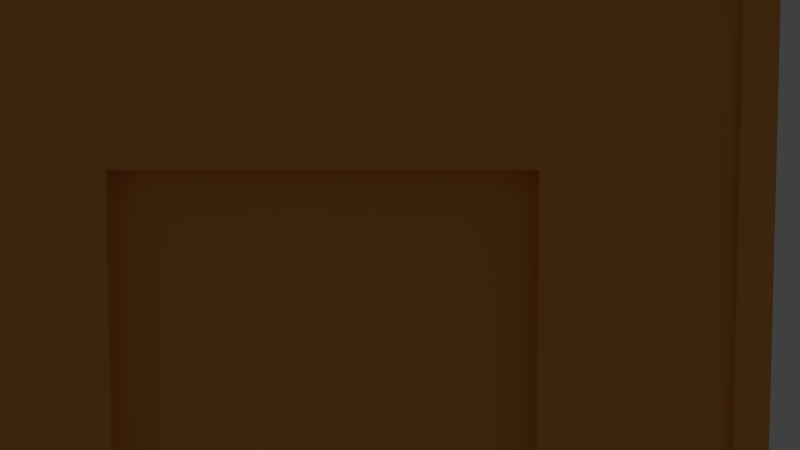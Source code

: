 # Source: Lager.blend  (saved by Blender 2.74.0; exported with 4.5.12 LTS)
import bpy
from mathutils import Matrix  # noqa: F401  (used for matrix-valued properties, if any)

bpy.ops.wm.read_factory_settings(use_empty=True)
scene = bpy.context.scene
scene.name = 'Scene'

# ---- collections
col_collection_1 = bpy.data.collections.new('Collection 1'); scene.collection.children.link(col_collection_1)
col_collection_2 = bpy.data.collections.new('Collection 2'); scene.collection.children.link(col_collection_2)
col_collection_3 = bpy.data.collections.new('Collection 3'); scene.collection.children.link(col_collection_3)
col_collection_4 = bpy.data.collections.new('Collection 4'); scene.collection.children.link(col_collection_4)
col_collection_6 = bpy.data.collections.new('Collection 6'); scene.collection.children.link(col_collection_6)
col_collection_6.hide_render = True
col_collection_6.hide_viewport = True

# ---- materials (node trees are filled in below, after node groups)
mat_holz = bpy.data.materials.new('Holz')
mat_holz.alpha_threshold = 0.0
mat_holz.use_transparent_shadow = False
mat_holz.diffuse_color = (0.8563, 0.3587, 0.07738, 1.0)
mat_holz.specular_color = (1.0, 0.9699, 0.9699)
mat_holz.roughness = 0.5
mat_holz.specular_intensity = 0.0137
mat_holz.line_color = (0.0, 0.0, 0.0, 1.0)

# ---- material node trees

# ---- world
world_world = bpy.data.worlds.new('World'); scene.world = world_world
world_world.color = (0.05088, 0.05088, 0.05088)
world_world.use_sun_shadow = False
world_world.sun_shadow_jitter_overblur = 0.0
world_world.cycles.sampling_method = 'MANUAL'
world_world.cycles.sample_map_resolution = 256

# ---- cameras
cam_camera = bpy.data.cameras.new('Camera')
cam_camera.clip_end = 100.0
cam_camera.lens = 35.0
cam_camera.sensor_width = 32.0
cam_camera.sensor_height = 18.0
cam_camera.display_size = 2.0
cam_camera.dof.focus_distance = 0.0
cam_camera.dof.aperture_fstop = 128.0

# ---- lights
light_point_004 = bpy.data.lights.new('Point.004', 'POINT')
light_point_004.transmission_factor = 0.0
light_point_004.energy = 100.0
light_point_004.shadow_buffer_clip_start = 0.5
light_point_004.shadow_soft_size = 0.1
light_point_004.shadow_maximum_resolution = 0.006
light_point_004.use_absolute_resolution = True
light_point_004.cycles.use_multiple_importance_sampling = False
light_point_003 = bpy.data.lights.new('Point.003', 'POINT')
light_point_003.transmission_factor = 0.0
light_point_003.energy = 100.0
light_point_003.shadow_buffer_clip_start = 0.5
light_point_003.shadow_soft_size = 0.1
light_point_003.shadow_maximum_resolution = 0.006
light_point_003.use_absolute_resolution = True
light_point_003.cycles.use_multiple_importance_sampling = False
light_point = bpy.data.lights.new('Point', 'POINT')
light_point.transmission_factor = 0.0
light_point.energy = 100.0
light_point.shadow_buffer_clip_start = 0.5
light_point.shadow_soft_size = 0.1
light_point.shadow_maximum_resolution = 0.006
light_point.use_absolute_resolution = True
light_point.cycles.use_multiple_importance_sampling = False
light_point_001 = bpy.data.lights.new('Point.001', 'POINT')
light_point_001.transmission_factor = 0.0
light_point_001.energy = 100.0
light_point_001.shadow_buffer_clip_start = 0.5
light_point_001.shadow_soft_size = 0.1
light_point_001.shadow_maximum_resolution = 0.006
light_point_001.use_absolute_resolution = True
light_point_001.cycles.use_multiple_importance_sampling = False
light_point_002 = bpy.data.lights.new('Point.002', 'POINT')
light_point_002.transmission_factor = 0.0
light_point_002.energy = 100.0
light_point_002.shadow_buffer_clip_start = 0.5
light_point_002.shadow_soft_size = 0.1
light_point_002.shadow_maximum_resolution = 0.006
light_point_002.use_absolute_resolution = True
light_point_002.cycles.use_multiple_importance_sampling = False

# ---- meshes
me_cube = bpy.data.meshes.new('Cube')
me_cube.from_pydata([(1.0, -5.364e-07, 1.5), (-1.0, 2.084e-06, 1.5), (1.0, -0.5, -1.0), (1.0, 0.5, -1.0), (1.0, 0.7, 0.6311), (1.0, -5.424e-07, 1.3), (1.0, -0.7, 0.6311), (0.96, 0.7, 0.6311), (0.96, -5.424e-07, 1.3), (0.96, -0.7, 0.6311), (-1.0, 0.8, 0.6311), (-1.0, -0.8, 0.6311), (-1.0, 2.076e-06, 1.367), (-0.96, 0.8, 0.6311), (-0.96, -0.8, 0.6311), (-0.96, 2.076e-06, 1.367), (1.0, 1.0, -0.96), (-1.0, 1.0, -0.96), (-1.0, -1.0, -0.96), (1.0, -1.0, -0.96), (1.0, -0.5, -0.96), (1.0, 0.5, -0.96), (1.021, 1.04, -0.96), (-1.018, 1.04, -0.96), (-1.018, -1.035, -0.96), (1.021, -1.035, -0.96), (1.021, -0.515, -0.96), (1.021, 0.515, -0.96), (1.021, 1.04, -1.0), (-1.018, 1.04, -1.0), (-1.018, -1.035, -1.0), (1.021, -1.035, -1.0), (1.021, -0.515, -1.0), (1.021, 0.515, -1.0), (-1.01, 1.02, -0.963), (-1.01, 1.02, 0.4822), (1.0, -0.94, -0.9617), (1.01, -0.94, -0.9617), (1.01, -1.02, 0.4788), (1.01, -1.02, -0.9617), (0.97, -1.02, 0.4788), (0.97, -1.02, -0.9617), (0.97, -1.0, 0.5), (0.97, -1.0, -0.9617), (-1.01, 0.94, 0.5607), (-1.01, 0.94, -0.963), (1.0, -0.94, 0.5601), (-1.0, 0.94, -0.963), (-1.0, 0.94, 0.5607), (1.01, -0.94, 0.5601), (1.0, 0.94, 0.5587), (1.0, 0.94, -0.9645), (1.01, 0.94, 0.5587), (1.01, 0.94, -0.9645), (1.01, 1.02, 0.4788), (1.01, 1.02, -0.9645), (0.97, 1.02, 0.4788), (0.97, 1.02, -0.9645), (0.97, 1.0, 0.5), (0.97, 1.0, -0.9645), (1.01, -0.94, 0.4801), (1.0, -0.94, 0.4801), (1.01, 0.94, 0.4787), (1.0, 0.94, 0.4787), (-0.97, 1.02, -0.963), (-0.97, 1.02, 0.4822), (-0.97, 1.0, -0.963), (-0.97, 1.0, 0.5), (-1.0, -0.94, -0.964), (-1.0, -0.94, 0.5584), (-1.01, -0.94, -0.964), (-1.01, -0.94, 0.5584), (-1.01, -1.02, -0.964), (-1.01, -1.02, 0.4787), (-0.97, -1.02, -0.964), (-0.97, -1.02, 0.4787), (-0.97, -1.0, -0.964), (-0.97, -1.0, 0.5), (-1.0, 0.94, 0.4807), (-1.01, 0.94, 0.4807), (-1.01, -0.94, 0.4784), (-1.0, -0.94, 0.4784), (0.02364, 1.02, 0.4795), (0.02364, 1.02, -0.9655), (-0.01636, 1.02, 0.4795), (-0.01636, 1.02, -0.9655), (0.02364, 1.0, -0.9655), (0.02364, 1.0, 0.4839), (-0.01636, 1.0, -0.9655), (-0.01636, 1.0, 0.4839), (-0.01637, -1.001, -0.9631), (-0.01637, -1.001, 0.478), (0.02363, -1.001, -0.9631), (0.02363, -1.001, 0.478), (-0.01637, -1.021, -0.9631), (-0.01637, -1.021, 0.4574), (0.02363, -1.021, -0.9631), (0.02363, -1.021, 0.4574)], [], [(6, 9, 7, 4), (6, 9, 8, 5), (5, 8, 7, 4), (8, 9, 7), (11, 14, 13, 10), (10, 13, 15, 12), (12, 15, 14, 11), (15, 13, 14), (16, 22, 23, 17), (18, 24, 25, 19), (21, 27, 22, 16), (19, 25, 26, 20), (18, 24, 23, 17), (22, 28, 29, 23), (24, 30, 31, 25), (27, 33, 28, 22), (25, 31, 32, 26), (24, 23, 29, 30), (21, 3, 33, 27), (2, 20, 26, 32), (60, 38, 39, 37), (38, 40, 41, 39), (40, 42, 43, 41), (54, 62, 53, 55), (52, 62, 54), (54, 55, 57, 56), (56, 57, 59, 58), (4, 6, 46, 50), (61, 63, 62, 60), (79, 35, 34, 45), (47, 45, 79, 78), (4, 50, 0, 5), (38, 60, 49), (61, 60, 37, 36), (49, 60, 62, 52), (34, 35, 65, 64), (64, 66, 67, 65), (80, 70, 72, 73), (73, 72, 74, 75), (75, 74, 76, 77), (71, 44, 79, 80), (78, 79, 80, 81), (11, 10, 48, 69), (48, 69, 71, 44), (85, 88, 89, 84), (82, 87, 86, 83), (84, 82, 83, 85), (95, 94, 96, 97), (92, 93, 97, 96), (91, 95, 94, 90), (71, 80, 73), (68, 81, 80, 70), (5, 0, 46, 6), (49, 52, 50, 46), (1, 48, 10, 12), (11, 69, 1, 12), (63, 51, 53, 62), (79, 44, 35)])
_uv = me_cube.uv_layers.new(name='UVMap')
_uv.uv.foreach_set('vector', [0.9588, 0.4959, 0.9686, 0.4959, 0.9686, 0.8361, 0.9588, 0.8361, 0.9588, 0.4959, 0.9686, 0.4959, 0.9686, 0.666, 0.9588, 0.666, 0.9588, 0.666, 0.9686, 0.666, 0.9686, 0.8361, 0.9588, 0.8361, 0.7849, 0.666, 0.9489, 0.4959, 0.9489, 0.8361, 0.9092, 0.0, 0.9191, 1.448e-08, 0.9191, 0.3888, 0.9092, 0.3888, 0.8994, 0.0, 0.9092, 0.0, 0.9092, 0.1944, 0.8994, 0.1944, 0.8994, 0.1944, 0.9092, 0.1944, 0.9092, 0.3888, 0.8994, 0.3888, 0.6044, 0.6903, 0.7849, 0.4959, 0.7849, 0.8847, 0.87, 0.005062, 0.8798, 1.738e-07, 0.8798, 0.4954, 0.87, 0.491, 0.3534, 0.5002, 0.3619, 0.4958, 0.3619, 0.9912, 0.3534, 0.9862, 0.7474, 0.005062, 0.7511, 0.0, 0.8798, 1.738e-07, 0.87, 0.005062, 0.3534, 0.9862, 0.3619, 0.9912, 0.2344, 0.9912, 0.2307, 0.9862, 0.9686, 0.5044, 0.973, 0.4959, 0.973, 1.0, 0.9686, 0.9903, 0.8798, 0.0, 0.8896, 0.0, 0.8896, 0.4954, 0.8798, 0.4954, 0.8994, 0.4954, 0.8896, 0.4954, 0.8896, 0.0, 0.8994, 0.0, 0.9191, 0.3511, 0.9289, 0.3511, 0.9289, 0.4787, 0.9191, 0.4787, 0.9289, 0.3511, 0.9387, 0.3511, 0.9387, 0.4774, 0.9289, 0.4774, 0.3619, 0.9999, 0.3619, 0.4958, 0.3717, 0.4958, 0.3717, 0.9999, 0.79, 0.8361, 0.79, 0.8458, 0.7849, 0.8458, 0.7849, 0.8361, 0.7951, 0.8361, 0.7951, 0.8458, 0.79, 0.8458, 0.79, 0.8361, 0.7278, 0.4765, 0.7274, 0.4959, 0.3741, 0.4957, 0.3741, 0.4762, 0.9489, 0.4959, 0.9588, 0.4959, 0.9588, 0.846, 0.9489, 0.846, 0.9828, 0.846, 0.9779, 0.8511, 0.9779, 0.4959, 0.9828, 0.4959, 0.7278, 0.000268, 0.7278, 0.01971, 0.3737, 0.01944, 0.3738, 0.0, 0.7474, 0.01972, 0.7278, 0.01971, 0.7278, 0.000268, 0.9485, 0.0, 0.9485, 0.3507, 0.9387, 0.3507, 0.9387, 0.0, 0.9681, 0.3507, 0.9681, 0.0, 0.973, 0.0, 0.973, 0.3558, 0.213, 0.8943, 0.2133, 0.5541, 0.2307, 0.4958, 0.2307, 0.9526, 0.9926, 0.0, 0.9926, 0.4568, 0.9902, 0.4568, 0.9902, 0.0, 0.01962, 0.01944, 0.01925, 0.0, 0.3737, 0.0001805, 0.3737, 0.01962, 0.9975, 0.8467, 0.995, 0.8467, 0.995, 0.4959, 0.9975, 0.4959, 0.213, 0.8943, 0.2307, 0.9526, 0.0, 0.7241, 0.04906, 0.7241, 0.7274, 0.4959, 0.7278, 0.4765, 0.7474, 0.4765, 0.9975, 0.0, 1.0, 0.0, 1.0, 0.3503, 0.9975, 0.3503, 0.7474, 0.4765, 0.7278, 0.4765, 0.7278, 0.01971, 0.7474, 0.01972, 0.9191, 0.3511, 0.9191, 0.0, 0.9289, 0.0, 0.9289, 0.3511, 0.973, 0.0, 0.9779, 0.0, 0.9779, 0.3555, 0.973, 0.3511, 0.01993, 0.4762, 0.3737, 0.4764, 0.3737, 0.4958, 0.01985, 0.4957, 0.9583, 0.0, 0.9583, 0.3505, 0.9485, 0.3505, 0.9485, 0.0, 0.973, 0.8465, 0.973, 0.4959, 0.9779, 0.4959, 0.9779, 0.8516, 0.0003091, 0.4762, 0.0, 0.01943, 0.01962, 0.01944, 0.01993, 0.4762, 0.995, 0.9527, 0.9926, 0.9527, 0.9926, 0.4959, 0.995, 0.4959, 0.5867, 0.9187, 0.5871, 0.5299, 0.6044, 0.4959, 0.6044, 0.9527, 0.9877, 0.4568, 0.9877, 0.0, 0.9902, 0.0, 0.9902, 0.4568, 0.9828, 0.3522, 0.9779, 0.3522, 0.9779, 0.0, 0.9828, 0.001069, 0.9828, 0.497, 0.9877, 0.4959, 0.9877, 0.8481, 0.9828, 0.8481, 0.9289, 0.0, 0.9387, 0.0, 0.9387, 0.3511, 0.9289, 0.3511, 0.9681, 0.0, 0.9681, 0.3451, 0.9583, 0.3451, 0.9583, 0.0, 0.9926, 0.4959, 0.9926, 0.8461, 0.9877, 0.8411, 0.9877, 0.4959, 0.9877, 0.3501, 0.9828, 0.3451, 0.9828, 0.0, 0.9877, 0.0, 0.0003091, 0.4762, 0.01993, 0.4762, 0.01985, 0.4957, 1.0, 0.4959, 1.0, 0.8464, 0.9975, 0.8464, 0.9975, 0.4959, 0.04906, 0.7241, 0.0, 0.7241, 0.2307, 0.4958, 0.2133, 0.5541, 0.9951, 0.0, 0.9951, 0.4568, 0.9926, 0.4568, 0.9926, 0.0, 0.3737, 0.7241, 0.6044, 0.4959, 0.5871, 0.5299, 0.4065, 0.7241, 0.5867, 0.9187, 0.6044, 0.9527, 0.3737, 0.7241, 0.4065, 0.7241, 0.9975, 0.0, 0.9975, 0.3507, 0.9951, 0.3507, 0.9951, 0.0, 0.01962, 0.01944, 0.0, 0.01943, 0.01925, 0.0])
me_cube.materials.append(mat_holz)
me_cube.use_remesh_preserve_volume = False
me_cube.use_remesh_preserve_attributes = False
me_cube.use_mirror_vertex_groups = False
me_cube.update()
me_cube_002 = bpy.data.meshes.new('Cube.002')
me_cube_002.from_pydata([(1.04, -5.364e-07, 1.5), (1.04, -1.08, 0.4149), (1.04, 1.072, 0.4369), (-1.04, 2.084e-06, 1.5), (-1.04, -1.08, 0.4149), (-1.04, 1.072, 0.4369)], [], [(5, 3, 0, 2), (3, 4, 1, 0)])
_uv = me_cube_002.uv_layers.new(name='UVMap')
_uv.uv.foreach_set('vector', [0.0, 0.0, 0.5035, 4.172e-07, 0.5035, 1.0, 0.0, 1.0, 0.5035, 1.0, 0.0, 1.0, -5.96e-08, 0.0, 0.5035, 4.172e-07])
me_cube_002.materials.append(mat_holz)
me_cube_002.use_remesh_preserve_volume = False
me_cube_002.use_remesh_preserve_attributes = False
me_cube_002.use_mirror_vertex_groups = False
me_cube_002.update()
me_cube_001 = bpy.data.meshes.new('Cube.001')
me_cube_001.from_pydata([(0.4, -1.0, 0.5), (0.00995, -1.058, 1.4), (0.4, -0.96, 0.5), (0.00995, -1.018, 1.4), (-0.4, -0.96, 0.5), (0.009951, 0.942, 1.4), (-0.4, 1.0, 0.5), (0.4, 1.0, 0.5), (0.009951, 0.902, 1.4), (-0.4, 0.96, 0.5), (0.4, 0.96, 0.5), (-0.4, -1.0, 0.5)], [], [(3, 4, 2), (10, 9, 8), (6, 11, 1, 5), (0, 7, 5, 1)])
_uv = me_cube_001.uv_layers.new(name='UVMap')
_uv.uv.foreach_set('vector', [0.3257, 0.3259, 0.3257, 0.0001495, 0.5652, 0.109, 0.3257, 0.5677, 0.4301, 0.3262, 0.6488, 0.5677, 0.3254, 0.0001495, 0.3254, 0.6579, 0.0001495, 0.677, 0.0001495, 0.01923, 0.01923, 0.6773, 0.677, 0.6773, 0.6579, 0.9999, 0.0001495, 0.9999])
me_cube_001.materials.append(mat_holz)
me_cube_001.use_remesh_preserve_volume = False
me_cube_001.use_remesh_preserve_attributes = False
me_cube_001.use_mirror_vertex_groups = False
me_cube_001.update()
me_cube_003 = bpy.data.meshes.new('Cube.003')
me_cube_003.from_pydata([(1.0, 1.0, -1.0), (-1.0, -1.0, -1.0), (1.0, -0.5, -1.0), (1.0, 0.5, -1.0), (1.0, 0.5, 0.0), (1.0, -0.5, 0.0), (0.9697, 0.5, 0.0), (0.9697, -0.5, 0.0), (0.9697, 0.5, -1.0), (0.9697, -0.5, -1.0), (1.0, 1.0, 0.5), (-1.0, -1.0, 0.5), (1.0, -1.0, -1.0), (1.0, -1.0, 0.5), (-1.0, 1.0, 0.5), (-1.0, 1.0, -1.0)], [], [(2, 9, 7, 5), (6, 7, 9, 8), (4, 6, 8, 3), (5, 7, 6, 4), (11, 1, 12, 13), (4, 3, 0, 10), (1, 11, 14, 15), (15, 14, 10, 0), (2, 5, 13, 12), (5, 4, 10, 13)])
_uv = me_cube_003.uv_layers.new(name='UVMap')
_uv.uv.foreach_set('vector', [0.6803, 0.3699, 0.6727, 0.3699, 0.6727, 0.1199, 0.6803, 0.1199, 0.311, 0.1299, 0.311, 0.3799, 0.06098, 0.3799, 0.06098, 0.1299, 0.6727, 0.1199, 0.6803, 0.1199, 0.6803, 0.3699, 0.6727, 0.3699, 0.6803, 0.3699, 0.6727, 0.3699, 0.6727, 0.1199, 0.6803, 0.1199, 0.374, 0.9997, -0.0004392, 0.9997, -0.0004392, 0.5004, 0.374, 0.5004, 0.625, 0.625, 0.375, 0.625, 0.375, 0.5, 0.75, 0.5, 0.375, 1.0, 2.012e-07, 1.0, 0.0, 0.5, 0.375, 0.5, 2.98e-08, 0.5, 0.375, 0.5, 0.375, 1.0, 0.0, 1.0, 0.375, 0.875, 0.625, 0.875, 0.75, 1.0, 0.375, 1.0, 0.625, 0.875, 0.625, 0.625, 0.75, 0.5, 0.75, 1.0])
me_cube_003.materials.append(mat_holz)
me_cube_003.use_remesh_preserve_volume = False
me_cube_003.use_remesh_preserve_attributes = False
me_cube_003.use_mirror_vertex_groups = False
me_cube_003.update()

# ---- objects
ob_lager_saeulen = bpy.data.objects.new('Lager_Saeulen', me_cube)
ob_lager_hauptdach = bpy.data.objects.new('Lager_Hauptdach', me_cube_002)
ob_lager_nebendach = bpy.data.objects.new('Lager_Nebendach', me_cube_001)
ob_lager_waende = bpy.data.objects.new('Lager_Waende', me_cube_003)
ob_point_004 = bpy.data.objects.new('Point.004', light_point_004)
ob_point_003 = bpy.data.objects.new('Point.003', light_point_003)
ob_point = bpy.data.objects.new('Point', light_point)
ob_camera = bpy.data.objects.new('Camera', cam_camera)
ob_point_001 = bpy.data.objects.new('Point.001', light_point_001)
ob_point_002 = bpy.data.objects.new('Point.002', light_point_002)

# ---- transforms, parenting, visibility, modifiers, constraints
ob_lager_saeulen.location = (0.0, 0.0, 2.5)
ob_lager_saeulen.scale = (5.0, 2.5, 2.5)
ob_lager_saeulen.lock_rotations_4d = False
ob_lager_saeulen.empty_display_type = 'ARROWS'
ob_lager_saeulen.lineart.crease_threshold = 0.0
ob_lager_hauptdach.location = (0.0, 0.0, 2.5)
ob_lager_hauptdach.scale = (5.0, 2.5, 2.5)
ob_lager_hauptdach.lock_rotations_4d = False
ob_lager_hauptdach.empty_display_type = 'ARROWS'
ob_lager_hauptdach.lineart.crease_threshold = 0.0
ob_lager_nebendach.location = (0.0, 0.0, 2.5)
ob_lager_nebendach.scale = (5.0, 2.5, 2.5)
ob_lager_nebendach.lock_rotations_4d = False
ob_lager_nebendach.empty_display_type = 'ARROWS'
ob_lager_nebendach.lineart.crease_threshold = 0.0
ob_lager_waende.location = (0.0, 0.0, 2.5)
ob_lager_waende.scale = (5.0, 2.5, 2.5)
ob_lager_waende.lock_rotations_4d = False
ob_lager_waende.empty_display_type = 'ARROWS'
ob_lager_waende.lineart.crease_threshold = 0.0
ob_point_004.location = (0.8658, -5.163, 4.051)
ob_point_004.lineart.crease_threshold = 0.0
ob_point_003.location = (2.361, 7.439, 2.166)
ob_point_003.lineart.crease_threshold = 0.0
ob_point.location = (8.988, -0.2805, 4.333)
ob_point.lineart.crease_threshold = 0.0
ob_camera.location = (10.0, 0.6796, 2.491)
ob_camera.rotation_euler = (1.51, 6.93e-07, 1.615)
ob_camera.lineart.crease_threshold = 0.0
ob_point_001.location = (-5.67, -0.2805, 4.333)
ob_point_001.lineart.crease_threshold = 0.0
ob_point_002.location = (2.361, 7.439, 2.166)
ob_point_002.lineart.crease_threshold = 0.0

# ---- collection membership
col_collection_1.objects.link(ob_lager_saeulen)
col_collection_2.objects.link(ob_lager_hauptdach)
col_collection_3.objects.link(ob_lager_nebendach)
col_collection_4.objects.link(ob_lager_waende)
col_collection_6.objects.link(ob_point_004)
col_collection_6.objects.link(ob_point_003)
col_collection_6.objects.link(ob_point)
col_collection_6.objects.link(ob_camera)
col_collection_6.objects.link(ob_point_001)
col_collection_6.objects.link(ob_point_002)

# ---- scene / render settings (as saved in the file)
scene.camera = ob_camera
scene.frame_start = 1; scene.frame_end = 250; scene.frame_set(2)
scene.render.engine = 'BLENDER_EEVEE_NEXT'
scene.render.resolution_percentage = 50
scene.render.dither_intensity = 0.0
scene.cycles.use_denoising = False
scene.cycles.samples = 10
scene.cycles.sampling_pattern = 'TABULATED_SOBOL'
scene.cycles.light_sampling_threshold = 0.0
scene.cycles.use_adaptive_sampling = False
scene.cycles.use_light_tree = False
scene.cycles.blur_glossy = 0.0
scene.cycles.pixel_filter_type = 'GAUSSIAN'
scene.cycles.sample_clamp_indirect = 0.0
scene.view_settings.view_transform = 'Standard'
bpy.context.view_layer.update()
